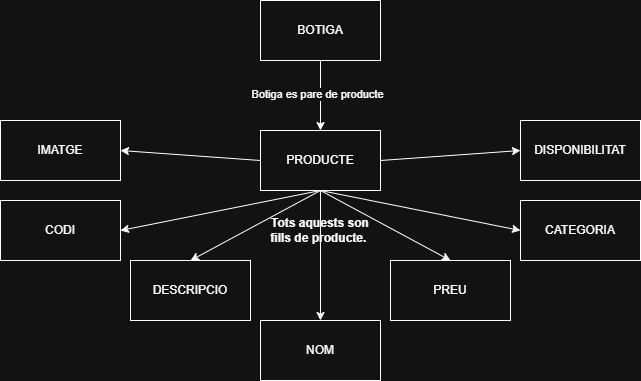

The diagram above was exported from draw.io. Its source (the exported page's mxGraphModel, read from the mxfile embedded in the PNG):
<mxGraphModel dx="1273" dy="578" grid="1" gridSize="10" guides="1" tooltips="1" connect="1" arrows="1" fold="1" page="1" pageScale="1" pageWidth="1654" pageHeight="2336" math="0" shadow="0">
  <root>
    <mxCell id="0" />
    <mxCell id="1" parent="0" />
    <mxCell id="WTujgFEAQssKxnBr39OZ-5" style="edgeStyle=orthogonalEdgeStyle;rounded=0;orthogonalLoop=1;jettySize=auto;html=1;exitX=0.5;exitY=1;exitDx=0;exitDy=0;entryX=0.5;entryY=0;entryDx=0;entryDy=0;" edge="1" parent="1" source="WTujgFEAQssKxnBr39OZ-1" target="WTujgFEAQssKxnBr39OZ-2">
      <mxGeometry relative="1" as="geometry" />
    </mxCell>
    <mxCell id="WTujgFEAQssKxnBr39OZ-6" value="Botiga es pare de producte" style="edgeLabel;html=1;align=center;verticalAlign=middle;resizable=0;points=[];" vertex="1" connectable="0" parent="WTujgFEAQssKxnBr39OZ-5">
      <mxGeometry x="-0.0457" y="-4" relative="1" as="geometry">
        <mxPoint as="offset" />
      </mxGeometry>
    </mxCell>
    <mxCell id="WTujgFEAQssKxnBr39OZ-1" value="BOTIGA" style="rounded=0;whiteSpace=wrap;html=1;" vertex="1" parent="1">
      <mxGeometry x="520" y="110" width="120" height="60" as="geometry" />
    </mxCell>
    <mxCell id="WTujgFEAQssKxnBr39OZ-2" value="PRODUCTE" style="rounded=0;whiteSpace=wrap;html=1;" vertex="1" parent="1">
      <mxGeometry x="520" y="240" width="120" height="60" as="geometry" />
    </mxCell>
    <mxCell id="WTujgFEAQssKxnBr39OZ-7" value="CODI" style="rounded=0;whiteSpace=wrap;html=1;" vertex="1" parent="1">
      <mxGeometry x="260" y="310" width="120" height="60" as="geometry" />
    </mxCell>
    <mxCell id="WTujgFEAQssKxnBr39OZ-8" value="DESCRIPCIO" style="rounded=0;whiteSpace=wrap;html=1;" vertex="1" parent="1">
      <mxGeometry x="390" y="370" width="120" height="60" as="geometry" />
    </mxCell>
    <mxCell id="WTujgFEAQssKxnBr39OZ-9" value="NOM" style="rounded=0;whiteSpace=wrap;html=1;" vertex="1" parent="1">
      <mxGeometry x="520" y="430" width="120" height="60" as="geometry" />
    </mxCell>
    <mxCell id="WTujgFEAQssKxnBr39OZ-10" value="PREU" style="rounded=0;whiteSpace=wrap;html=1;" vertex="1" parent="1">
      <mxGeometry x="650" y="370" width="120" height="60" as="geometry" />
    </mxCell>
    <mxCell id="WTujgFEAQssKxnBr39OZ-11" value="CATEGORIA" style="rounded=0;whiteSpace=wrap;html=1;" vertex="1" parent="1">
      <mxGeometry x="780" y="310" width="120" height="60" as="geometry" />
    </mxCell>
    <mxCell id="WTujgFEAQssKxnBr39OZ-12" value="DISPONIBILITAT" style="rounded=0;whiteSpace=wrap;html=1;" vertex="1" parent="1">
      <mxGeometry x="780" y="230" width="120" height="60" as="geometry" />
    </mxCell>
    <mxCell id="WTujgFEAQssKxnBr39OZ-13" value="IMATGE" style="rounded=0;whiteSpace=wrap;html=1;" vertex="1" parent="1">
      <mxGeometry x="260" y="230" width="120" height="60" as="geometry" />
    </mxCell>
    <mxCell id="WTujgFEAQssKxnBr39OZ-15" value="" style="endArrow=classic;html=1;rounded=0;exitX=0.5;exitY=1;exitDx=0;exitDy=0;entryX=0.5;entryY=0;entryDx=0;entryDy=0;" edge="1" parent="1" source="WTujgFEAQssKxnBr39OZ-2" target="WTujgFEAQssKxnBr39OZ-9">
      <mxGeometry width="50" height="50" relative="1" as="geometry">
        <mxPoint x="620" y="330" as="sourcePoint" />
        <mxPoint x="670" y="280" as="targetPoint" />
      </mxGeometry>
    </mxCell>
    <mxCell id="WTujgFEAQssKxnBr39OZ-16" value="" style="endArrow=classic;html=1;rounded=0;exitX=0.5;exitY=1;exitDx=0;exitDy=0;entryX=0.5;entryY=0;entryDx=0;entryDy=0;" edge="1" parent="1" source="WTujgFEAQssKxnBr39OZ-2" target="WTujgFEAQssKxnBr39OZ-10">
      <mxGeometry width="50" height="50" relative="1" as="geometry">
        <mxPoint x="610" y="370" as="sourcePoint" />
        <mxPoint x="610" y="500" as="targetPoint" />
      </mxGeometry>
    </mxCell>
    <mxCell id="WTujgFEAQssKxnBr39OZ-17" value="" style="endArrow=classic;html=1;rounded=0;exitX=0.5;exitY=1;exitDx=0;exitDy=0;entryX=0;entryY=0.5;entryDx=0;entryDy=0;" edge="1" parent="1" source="WTujgFEAQssKxnBr39OZ-2" target="WTujgFEAQssKxnBr39OZ-11">
      <mxGeometry width="50" height="50" relative="1" as="geometry">
        <mxPoint x="630" y="340" as="sourcePoint" />
        <mxPoint x="630" y="470" as="targetPoint" />
      </mxGeometry>
    </mxCell>
    <mxCell id="WTujgFEAQssKxnBr39OZ-18" value="" style="endArrow=classic;html=1;rounded=0;exitX=1;exitY=0.5;exitDx=0;exitDy=0;entryX=0;entryY=0.5;entryDx=0;entryDy=0;" edge="1" parent="1" source="WTujgFEAQssKxnBr39OZ-2" target="WTujgFEAQssKxnBr39OZ-12">
      <mxGeometry width="50" height="50" relative="1" as="geometry">
        <mxPoint x="670" y="310" as="sourcePoint" />
        <mxPoint x="670" y="440" as="targetPoint" />
      </mxGeometry>
    </mxCell>
    <mxCell id="WTujgFEAQssKxnBr39OZ-19" value="" style="endArrow=classic;html=1;rounded=0;exitX=0;exitY=0.5;exitDx=0;exitDy=0;entryX=1;entryY=0.5;entryDx=0;entryDy=0;" edge="1" parent="1" source="WTujgFEAQssKxnBr39OZ-2" target="WTujgFEAQssKxnBr39OZ-13">
      <mxGeometry width="50" height="50" relative="1" as="geometry">
        <mxPoint x="500" y="260" as="sourcePoint" />
        <mxPoint x="500" y="390" as="targetPoint" />
      </mxGeometry>
    </mxCell>
    <mxCell id="WTujgFEAQssKxnBr39OZ-20" value="" style="endArrow=classic;html=1;rounded=0;exitX=0.5;exitY=1;exitDx=0;exitDy=0;entryX=1;entryY=0.5;entryDx=0;entryDy=0;" edge="1" parent="1" source="WTujgFEAQssKxnBr39OZ-2" target="WTujgFEAQssKxnBr39OZ-7">
      <mxGeometry width="50" height="50" relative="1" as="geometry">
        <mxPoint x="450" y="290" as="sourcePoint" />
        <mxPoint x="450" y="420" as="targetPoint" />
      </mxGeometry>
    </mxCell>
    <mxCell id="WTujgFEAQssKxnBr39OZ-21" value="" style="endArrow=classic;html=1;rounded=0;exitX=0.5;exitY=1;exitDx=0;exitDy=0;entryX=0.5;entryY=0;entryDx=0;entryDy=0;" edge="1" parent="1" source="WTujgFEAQssKxnBr39OZ-2" target="WTujgFEAQssKxnBr39OZ-8">
      <mxGeometry width="50" height="50" relative="1" as="geometry">
        <mxPoint x="520" y="370" as="sourcePoint" />
        <mxPoint x="520" y="500" as="targetPoint" />
      </mxGeometry>
    </mxCell>
    <mxCell id="WTujgFEAQssKxnBr39OZ-22" value="&lt;b&gt;Tots aquests son fills de producte.&amp;nbsp;&lt;/b&gt;" style="text;html=1;whiteSpace=wrap;strokeColor=none;fillColor=none;align=center;verticalAlign=middle;rounded=0;" vertex="1" parent="1">
      <mxGeometry x="525" y="325" width="110" height="30" as="geometry" />
    </mxCell>
  </root>
</mxGraphModel>